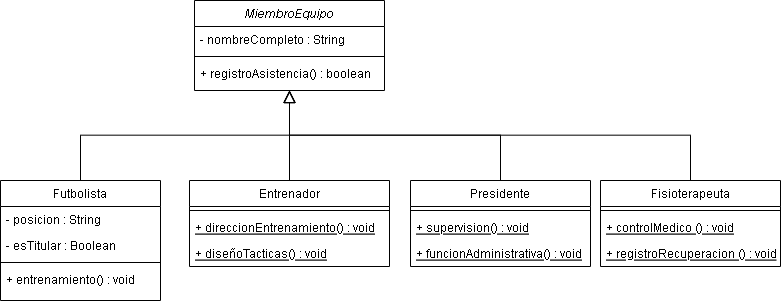

The diagram above was exported from draw.io. Its source (the exported page's mxGraphModel, read from the mxfile embedded in the PNG):
<mxGraphModel dx="852" dy="357" grid="1" gridSize="10" guides="1" tooltips="1" connect="1" arrows="1" fold="1" page="1" pageScale="1" pageWidth="827" pageHeight="1169" math="0" shadow="0">
  <root>
    <mxCell id="WIyWlLk6GJQsqaUBKTNV-0" />
    <mxCell id="WIyWlLk6GJQsqaUBKTNV-1" parent="WIyWlLk6GJQsqaUBKTNV-0" />
    <mxCell id="zkfFHV4jXpPFQw0GAbJ--0" value="MiembroEquipo" style="swimlane;fontStyle=2;align=center;verticalAlign=top;childLayout=stackLayout;horizontal=1;startSize=26;horizontalStack=0;resizeParent=1;resizeLast=0;collapsible=1;marginBottom=0;rounded=0;shadow=0;strokeWidth=1;" parent="WIyWlLk6GJQsqaUBKTNV-1" vertex="1">
      <mxGeometry x="224" y="180" width="190" height="90" as="geometry">
        <mxRectangle x="230" y="140" width="160" height="26" as="alternateBounds" />
      </mxGeometry>
    </mxCell>
    <mxCell id="zkfFHV4jXpPFQw0GAbJ--1" value="- nombreCompleto : String" style="text;align=left;verticalAlign=top;spacingLeft=4;spacingRight=4;overflow=hidden;rotatable=0;points=[[0,0.5],[1,0.5]];portConstraint=eastwest;" parent="zkfFHV4jXpPFQw0GAbJ--0" vertex="1">
      <mxGeometry y="26" width="190" height="26" as="geometry" />
    </mxCell>
    <mxCell id="zkfFHV4jXpPFQw0GAbJ--4" value="" style="line;html=1;strokeWidth=1;align=left;verticalAlign=middle;spacingTop=-1;spacingLeft=3;spacingRight=3;rotatable=0;labelPosition=right;points=[];portConstraint=eastwest;" parent="zkfFHV4jXpPFQw0GAbJ--0" vertex="1">
      <mxGeometry y="52" width="190" height="8" as="geometry" />
    </mxCell>
    <mxCell id="zkfFHV4jXpPFQw0GAbJ--5" value="+ registroAsistencia() : boolean" style="text;align=left;verticalAlign=top;spacingLeft=4;spacingRight=4;overflow=hidden;rotatable=0;points=[[0,0.5],[1,0.5]];portConstraint=eastwest;" parent="zkfFHV4jXpPFQw0GAbJ--0" vertex="1">
      <mxGeometry y="60" width="190" height="26" as="geometry" />
    </mxCell>
    <mxCell id="zkfFHV4jXpPFQw0GAbJ--6" value="Futbolista" style="swimlane;fontStyle=0;align=center;verticalAlign=top;childLayout=stackLayout;horizontal=1;startSize=26;horizontalStack=0;resizeParent=1;resizeLast=0;collapsible=1;marginBottom=0;rounded=0;shadow=0;strokeWidth=1;" parent="WIyWlLk6GJQsqaUBKTNV-1" vertex="1">
      <mxGeometry x="30" y="360" width="160" height="120" as="geometry">
        <mxRectangle x="130" y="380" width="160" height="26" as="alternateBounds" />
      </mxGeometry>
    </mxCell>
    <mxCell id="zkfFHV4jXpPFQw0GAbJ--7" value="- posicion : String" style="text;align=left;verticalAlign=top;spacingLeft=4;spacingRight=4;overflow=hidden;rotatable=0;points=[[0,0.5],[1,0.5]];portConstraint=eastwest;" parent="zkfFHV4jXpPFQw0GAbJ--6" vertex="1">
      <mxGeometry y="26" width="160" height="26" as="geometry" />
    </mxCell>
    <mxCell id="zkfFHV4jXpPFQw0GAbJ--8" value="- esTitular : Boolean" style="text;align=left;verticalAlign=top;spacingLeft=4;spacingRight=4;overflow=hidden;rotatable=0;points=[[0,0.5],[1,0.5]];portConstraint=eastwest;rounded=0;shadow=0;html=0;" parent="zkfFHV4jXpPFQw0GAbJ--6" vertex="1">
      <mxGeometry y="52" width="160" height="26" as="geometry" />
    </mxCell>
    <mxCell id="zkfFHV4jXpPFQw0GAbJ--9" value="" style="line;html=1;strokeWidth=1;align=left;verticalAlign=middle;spacingTop=-1;spacingLeft=3;spacingRight=3;rotatable=0;labelPosition=right;points=[];portConstraint=eastwest;" parent="zkfFHV4jXpPFQw0GAbJ--6" vertex="1">
      <mxGeometry y="78" width="160" height="8" as="geometry" />
    </mxCell>
    <mxCell id="d0FStxIoLIeOP0Z3NOUM-12" value="+ entrenamiento() : void" style="text;align=left;verticalAlign=top;spacingLeft=4;spacingRight=4;overflow=hidden;rotatable=0;points=[[0,0.5],[1,0.5]];portConstraint=eastwest;" vertex="1" parent="zkfFHV4jXpPFQw0GAbJ--6">
      <mxGeometry y="86" width="160" height="26" as="geometry" />
    </mxCell>
    <mxCell id="zkfFHV4jXpPFQw0GAbJ--12" value="" style="endArrow=block;endSize=10;endFill=0;shadow=0;strokeWidth=1;rounded=0;edgeStyle=elbowEdgeStyle;elbow=vertical;entryX=0.5;entryY=1;entryDx=0;entryDy=0;" parent="WIyWlLk6GJQsqaUBKTNV-1" source="zkfFHV4jXpPFQw0GAbJ--6" target="zkfFHV4jXpPFQw0GAbJ--0" edge="1">
      <mxGeometry width="160" relative="1" as="geometry">
        <mxPoint x="200" y="203" as="sourcePoint" />
        <mxPoint x="280" y="240" as="targetPoint" />
      </mxGeometry>
    </mxCell>
    <mxCell id="zkfFHV4jXpPFQw0GAbJ--13" value="Entrenador" style="swimlane;fontStyle=0;align=center;verticalAlign=top;childLayout=stackLayout;horizontal=1;startSize=26;horizontalStack=0;resizeParent=1;resizeLast=0;collapsible=1;marginBottom=0;rounded=0;shadow=0;strokeWidth=1;" parent="WIyWlLk6GJQsqaUBKTNV-1" vertex="1">
      <mxGeometry x="219" y="360" width="200" height="86" as="geometry">
        <mxRectangle x="340" y="380" width="170" height="26" as="alternateBounds" />
      </mxGeometry>
    </mxCell>
    <mxCell id="zkfFHV4jXpPFQw0GAbJ--15" value="" style="line;html=1;strokeWidth=1;align=left;verticalAlign=middle;spacingTop=-1;spacingLeft=3;spacingRight=3;rotatable=0;labelPosition=right;points=[];portConstraint=eastwest;" parent="zkfFHV4jXpPFQw0GAbJ--13" vertex="1">
      <mxGeometry y="26" width="200" height="8" as="geometry" />
    </mxCell>
    <mxCell id="d0FStxIoLIeOP0Z3NOUM-0" value="+ direccionEntrenamiento() : void" style="text;align=left;verticalAlign=top;spacingLeft=4;spacingRight=4;overflow=hidden;rotatable=0;points=[[0,0.5],[1,0.5]];portConstraint=eastwest;fontStyle=4" vertex="1" parent="zkfFHV4jXpPFQw0GAbJ--13">
      <mxGeometry y="34" width="200" height="26" as="geometry" />
    </mxCell>
    <mxCell id="d0FStxIoLIeOP0Z3NOUM-14" value="+ diseñoTacticas() : void" style="text;align=left;verticalAlign=top;spacingLeft=4;spacingRight=4;overflow=hidden;rotatable=0;points=[[0,0.5],[1,0.5]];portConstraint=eastwest;fontStyle=4" vertex="1" parent="zkfFHV4jXpPFQw0GAbJ--13">
      <mxGeometry y="60" width="200" height="26" as="geometry" />
    </mxCell>
    <mxCell id="zkfFHV4jXpPFQw0GAbJ--16" value="" style="endArrow=block;endSize=10;endFill=0;shadow=0;strokeWidth=1;rounded=0;edgeStyle=elbowEdgeStyle;elbow=vertical;entryX=0.5;entryY=1;entryDx=0;entryDy=0;" parent="WIyWlLk6GJQsqaUBKTNV-1" source="zkfFHV4jXpPFQw0GAbJ--13" target="zkfFHV4jXpPFQw0GAbJ--0" edge="1">
      <mxGeometry width="160" relative="1" as="geometry">
        <mxPoint x="210" y="373" as="sourcePoint" />
        <mxPoint x="400" y="240" as="targetPoint" />
      </mxGeometry>
    </mxCell>
    <mxCell id="d0FStxIoLIeOP0Z3NOUM-1" value="Presidente" style="swimlane;fontStyle=0;align=center;verticalAlign=top;childLayout=stackLayout;horizontal=1;startSize=26;horizontalStack=0;resizeParent=1;resizeLast=0;collapsible=1;marginBottom=0;rounded=0;shadow=0;strokeWidth=1;" vertex="1" parent="WIyWlLk6GJQsqaUBKTNV-1">
      <mxGeometry x="440" y="360" width="180" height="86" as="geometry">
        <mxRectangle x="340" y="380" width="170" height="26" as="alternateBounds" />
      </mxGeometry>
    </mxCell>
    <mxCell id="d0FStxIoLIeOP0Z3NOUM-2" value="" style="line;html=1;strokeWidth=1;align=left;verticalAlign=middle;spacingTop=-1;spacingLeft=3;spacingRight=3;rotatable=0;labelPosition=right;points=[];portConstraint=eastwest;" vertex="1" parent="d0FStxIoLIeOP0Z3NOUM-1">
      <mxGeometry y="26" width="180" height="8" as="geometry" />
    </mxCell>
    <mxCell id="d0FStxIoLIeOP0Z3NOUM-3" value="+ supervision() : void" style="text;align=left;verticalAlign=top;spacingLeft=4;spacingRight=4;overflow=hidden;rotatable=0;points=[[0,0.5],[1,0.5]];portConstraint=eastwest;fontStyle=4" vertex="1" parent="d0FStxIoLIeOP0Z3NOUM-1">
      <mxGeometry y="34" width="180" height="26" as="geometry" />
    </mxCell>
    <mxCell id="d0FStxIoLIeOP0Z3NOUM-17" value="+ funcionAdministrativa() : void" style="text;align=left;verticalAlign=top;spacingLeft=4;spacingRight=4;overflow=hidden;rotatable=0;points=[[0,0.5],[1,0.5]];portConstraint=eastwest;fontStyle=4" vertex="1" parent="d0FStxIoLIeOP0Z3NOUM-1">
      <mxGeometry y="60" width="180" height="26" as="geometry" />
    </mxCell>
    <mxCell id="d0FStxIoLIeOP0Z3NOUM-4" value="" style="endArrow=block;endSize=10;endFill=0;shadow=0;strokeWidth=1;rounded=0;edgeStyle=elbowEdgeStyle;elbow=vertical;exitX=0.5;exitY=0;exitDx=0;exitDy=0;entryX=0.5;entryY=1;entryDx=0;entryDy=0;" edge="1" parent="WIyWlLk6GJQsqaUBKTNV-1" source="d0FStxIoLIeOP0Z3NOUM-1" target="zkfFHV4jXpPFQw0GAbJ--0">
      <mxGeometry width="160" relative="1" as="geometry">
        <mxPoint x="615" y="368" as="sourcePoint" />
        <mxPoint x="290" y="240" as="targetPoint" />
      </mxGeometry>
    </mxCell>
    <mxCell id="d0FStxIoLIeOP0Z3NOUM-5" value="Fisioterapeuta" style="swimlane;fontStyle=0;align=center;verticalAlign=top;childLayout=stackLayout;horizontal=1;startSize=26;horizontalStack=0;resizeParent=1;resizeLast=0;collapsible=1;marginBottom=0;rounded=0;shadow=0;strokeWidth=1;" vertex="1" parent="WIyWlLk6GJQsqaUBKTNV-1">
      <mxGeometry x="630" y="360" width="180" height="86" as="geometry">
        <mxRectangle x="340" y="380" width="170" height="26" as="alternateBounds" />
      </mxGeometry>
    </mxCell>
    <mxCell id="d0FStxIoLIeOP0Z3NOUM-6" value="" style="line;html=1;strokeWidth=1;align=left;verticalAlign=middle;spacingTop=-1;spacingLeft=3;spacingRight=3;rotatable=0;labelPosition=right;points=[];portConstraint=eastwest;" vertex="1" parent="d0FStxIoLIeOP0Z3NOUM-5">
      <mxGeometry y="26" width="180" height="8" as="geometry" />
    </mxCell>
    <mxCell id="d0FStxIoLIeOP0Z3NOUM-7" value="+ controlMedico () : void" style="text;align=left;verticalAlign=top;spacingLeft=4;spacingRight=4;overflow=hidden;rotatable=0;points=[[0,0.5],[1,0.5]];portConstraint=eastwest;fontStyle=4" vertex="1" parent="d0FStxIoLIeOP0Z3NOUM-5">
      <mxGeometry y="34" width="180" height="26" as="geometry" />
    </mxCell>
    <mxCell id="d0FStxIoLIeOP0Z3NOUM-18" value="+ registroRecuperacion () : void" style="text;align=left;verticalAlign=top;spacingLeft=4;spacingRight=4;overflow=hidden;rotatable=0;points=[[0,0.5],[1,0.5]];portConstraint=eastwest;fontStyle=4" vertex="1" parent="d0FStxIoLIeOP0Z3NOUM-5">
      <mxGeometry y="60" width="180" height="26" as="geometry" />
    </mxCell>
    <mxCell id="d0FStxIoLIeOP0Z3NOUM-8" value="" style="endArrow=block;endSize=10;endFill=0;shadow=0;strokeWidth=1;rounded=0;edgeStyle=elbowEdgeStyle;elbow=vertical;entryX=0.5;entryY=1;entryDx=0;entryDy=0;" edge="1" parent="WIyWlLk6GJQsqaUBKTNV-1" source="d0FStxIoLIeOP0Z3NOUM-5" target="zkfFHV4jXpPFQw0GAbJ--0">
      <mxGeometry width="160" relative="1" as="geometry">
        <mxPoint x="630" y="370" as="sourcePoint" />
        <mxPoint x="350" y="240" as="targetPoint" />
      </mxGeometry>
    </mxCell>
  </root>
</mxGraphModel>